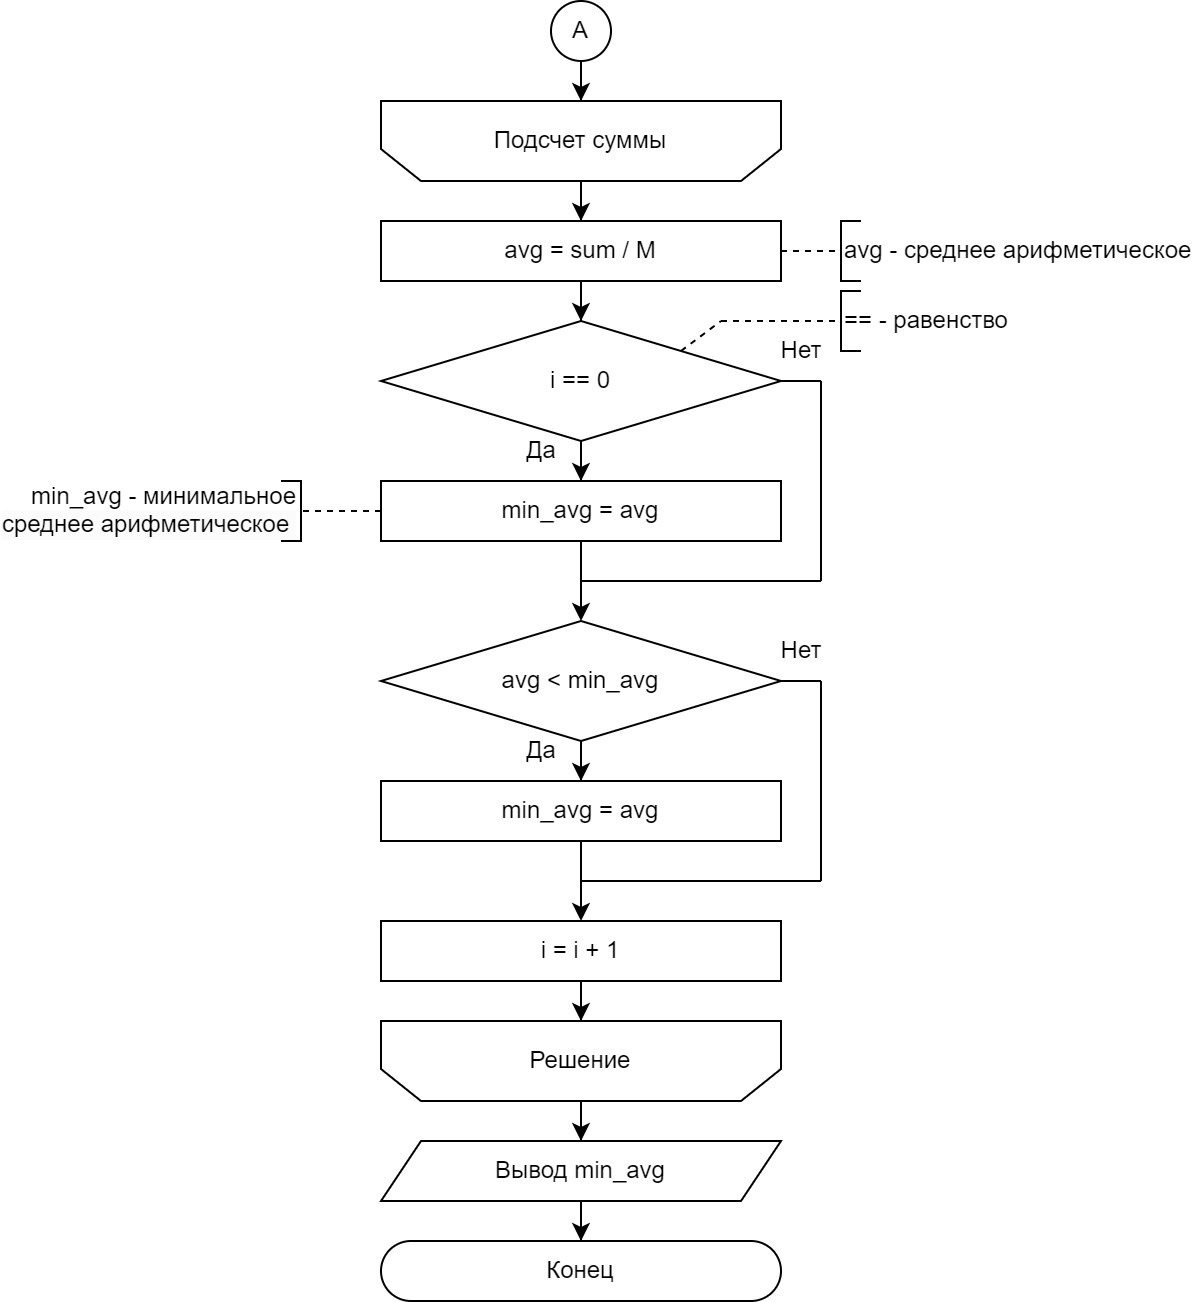

The diagram above was exported from draw.io. Its source (the exported page's mxGraphModel, read from the mxfile embedded in the PNG):
<mxGraphModel dx="2868" dy="1768" grid="1" gridSize="10" guides="1" tooltips="1" connect="1" arrows="1" fold="1" page="1" pageScale="1" pageWidth="827" pageHeight="1169" math="0" shadow="0">
  <root>
    <mxCell id="0" />
    <mxCell id="1" parent="0" />
    <mxCell id="2" value="&lt;div style=&quot;&quot;&gt;&lt;span style=&quot;text-wrap: nowrap;&quot;&gt;min_avg - минимальное&lt;/span&gt;&lt;/div&gt;&lt;div style=&quot;forced-color-adjust: none; color: rgb(0, 0, 0); font-family: Helvetica; font-size: 12px; font-style: normal; font-variant-ligatures: normal; font-variant-caps: normal; font-weight: 400; letter-spacing: normal; orphans: 2; text-indent: 0px; text-transform: none; widows: 2; word-spacing: 0px; -webkit-text-stroke-width: 0px; white-space: nowrap; background-color: rgb(251, 251, 251); text-decoration-thickness: initial; text-decoration-style: initial; text-decoration-color: initial;&quot;&gt;среднее арифметическое&amp;nbsp;&lt;/div&gt;" style="text;whiteSpace=wrap;html=1;align=right;" vertex="1" parent="1">
      <mxGeometry x="4980" y="1214" width="150" height="50" as="geometry" />
    </mxCell>
    <mxCell id="3" style="edgeStyle=orthogonalEdgeStyle;rounded=0;orthogonalLoop=1;jettySize=auto;html=1;" edge="1" source="4" target="6" parent="1">
      <mxGeometry relative="1" as="geometry" />
    </mxCell>
    <mxCell id="4" value="Подсчет суммы" style="shape=loopLimit;whiteSpace=wrap;html=1;direction=west;" vertex="1" parent="1">
      <mxGeometry x="5170" y="1030" width="200" height="40" as="geometry" />
    </mxCell>
    <mxCell id="5" style="edgeStyle=orthogonalEdgeStyle;rounded=0;orthogonalLoop=1;jettySize=auto;html=1;" edge="1" source="6" target="10" parent="1">
      <mxGeometry relative="1" as="geometry" />
    </mxCell>
    <mxCell id="6" value="avg = sum / M" style="rounded=0;whiteSpace=wrap;html=1;" vertex="1" parent="1">
      <mxGeometry x="5170" y="1090" width="200" height="30" as="geometry" />
    </mxCell>
    <mxCell id="7" value="avg - среднее арифметическое" style="strokeWidth=1;html=1;shape=mxgraph.flowchart.annotation_1;align=left;pointerEvents=1;" vertex="1" parent="1">
      <mxGeometry x="5400" y="1090" width="10" height="30" as="geometry" />
    </mxCell>
    <mxCell id="8" value="" style="endArrow=none;html=1;rounded=0;entryX=0;entryY=0.5;entryDx=0;entryDy=0;entryPerimeter=0;exitX=1;exitY=0.5;exitDx=0;exitDy=0;dashed=1;" edge="1" target="7" parent="1">
      <mxGeometry width="50" height="50" relative="1" as="geometry">
        <mxPoint x="5370" y="1105" as="sourcePoint" />
        <mxPoint x="5450" y="1095" as="targetPoint" />
      </mxGeometry>
    </mxCell>
    <mxCell id="9" style="edgeStyle=orthogonalEdgeStyle;rounded=0;orthogonalLoop=1;jettySize=auto;html=1;" edge="1" source="10" target="12" parent="1">
      <mxGeometry relative="1" as="geometry" />
    </mxCell>
    <mxCell id="10" value="i == 0" style="rhombus;whiteSpace=wrap;html=1;" vertex="1" parent="1">
      <mxGeometry x="5170" y="1140" width="200" height="60" as="geometry" />
    </mxCell>
    <mxCell id="11" style="edgeStyle=orthogonalEdgeStyle;rounded=0;orthogonalLoop=1;jettySize=auto;html=1;" edge="1" source="12" target="14" parent="1">
      <mxGeometry relative="1" as="geometry" />
    </mxCell>
    <mxCell id="12" value="min_avg = avg" style="rounded=0;whiteSpace=wrap;html=1;" vertex="1" parent="1">
      <mxGeometry x="5170" y="1220" width="200" height="30" as="geometry" />
    </mxCell>
    <mxCell id="13" style="edgeStyle=orthogonalEdgeStyle;rounded=0;orthogonalLoop=1;jettySize=auto;html=1;" edge="1" source="14" target="21" parent="1">
      <mxGeometry relative="1" as="geometry" />
    </mxCell>
    <mxCell id="14" value="avg &amp;lt; min_avg" style="rhombus;whiteSpace=wrap;html=1;" vertex="1" parent="1">
      <mxGeometry x="5170" y="1290" width="200" height="60" as="geometry" />
    </mxCell>
    <mxCell id="15" value="" style="endArrow=none;html=1;rounded=0;entryX=1;entryY=0.5;entryDx=0;entryDy=0;" edge="1" target="10" parent="1">
      <mxGeometry width="50" height="50" relative="1" as="geometry">
        <mxPoint x="5390" y="1170" as="sourcePoint" />
        <mxPoint x="5310" y="1230" as="targetPoint" />
      </mxGeometry>
    </mxCell>
    <mxCell id="16" value="" style="endArrow=none;html=1;rounded=0;" edge="1" parent="1">
      <mxGeometry width="50" height="50" relative="1" as="geometry">
        <mxPoint x="5270" y="1270" as="sourcePoint" />
        <mxPoint x="5390" y="1270" as="targetPoint" />
      </mxGeometry>
    </mxCell>
    <mxCell id="17" value="" style="endArrow=none;html=1;rounded=0;" edge="1" parent="1">
      <mxGeometry width="50" height="50" relative="1" as="geometry">
        <mxPoint x="5390" y="1270" as="sourcePoint" />
        <mxPoint x="5390" y="1170" as="targetPoint" />
      </mxGeometry>
    </mxCell>
    <mxCell id="18" value="Да" style="text;html=1;align=center;verticalAlign=middle;resizable=0;points=[];autosize=1;strokeColor=none;fillColor=none;" vertex="1" parent="1">
      <mxGeometry x="5230" y="1190" width="40" height="30" as="geometry" />
    </mxCell>
    <mxCell id="19" value="Нет" style="text;html=1;align=center;verticalAlign=middle;resizable=0;points=[];autosize=1;strokeColor=none;fillColor=none;" vertex="1" parent="1">
      <mxGeometry x="5360" y="1140" width="40" height="30" as="geometry" />
    </mxCell>
    <mxCell id="20" style="edgeStyle=orthogonalEdgeStyle;rounded=0;orthogonalLoop=1;jettySize=auto;html=1;" edge="1" source="21" target="23" parent="1">
      <mxGeometry relative="1" as="geometry" />
    </mxCell>
    <mxCell id="21" value="min_avg = avg" style="rounded=0;whiteSpace=wrap;html=1;" vertex="1" parent="1">
      <mxGeometry x="5170" y="1370" width="200" height="30" as="geometry" />
    </mxCell>
    <mxCell id="22" style="edgeStyle=orthogonalEdgeStyle;rounded=0;orthogonalLoop=1;jettySize=auto;html=1;" edge="1" source="23" target="28" parent="1">
      <mxGeometry relative="1" as="geometry" />
    </mxCell>
    <mxCell id="23" value="i = i + 1" style="rounded=0;whiteSpace=wrap;html=1;" vertex="1" parent="1">
      <mxGeometry x="5170" y="1440" width="200" height="30" as="geometry" />
    </mxCell>
    <mxCell id="24" value="" style="endArrow=none;html=1;rounded=0;entryX=1;entryY=0.5;entryDx=0;entryDy=0;" edge="1" target="14" parent="1">
      <mxGeometry width="50" height="50" relative="1" as="geometry">
        <mxPoint x="5390" y="1320" as="sourcePoint" />
        <mxPoint x="5330" y="1350" as="targetPoint" />
      </mxGeometry>
    </mxCell>
    <mxCell id="25" value="" style="endArrow=none;html=1;rounded=0;" edge="1" parent="1">
      <mxGeometry width="50" height="50" relative="1" as="geometry">
        <mxPoint x="5270" y="1420" as="sourcePoint" />
        <mxPoint x="5390" y="1420" as="targetPoint" />
      </mxGeometry>
    </mxCell>
    <mxCell id="26" value="" style="endArrow=none;html=1;rounded=0;" edge="1" parent="1">
      <mxGeometry width="50" height="50" relative="1" as="geometry">
        <mxPoint x="5390" y="1420" as="sourcePoint" />
        <mxPoint x="5390" y="1320" as="targetPoint" />
      </mxGeometry>
    </mxCell>
    <mxCell id="27" style="edgeStyle=orthogonalEdgeStyle;rounded=0;orthogonalLoop=1;jettySize=auto;html=1;" edge="1" source="28" target="30" parent="1">
      <mxGeometry relative="1" as="geometry" />
    </mxCell>
    <mxCell id="28" value="Решение" style="shape=loopLimit;whiteSpace=wrap;html=1;direction=west;" vertex="1" parent="1">
      <mxGeometry x="5170" y="1490" width="200" height="40" as="geometry" />
    </mxCell>
    <mxCell id="29" style="edgeStyle=orthogonalEdgeStyle;rounded=0;orthogonalLoop=1;jettySize=auto;html=1;" edge="1" source="30" target="31" parent="1">
      <mxGeometry relative="1" as="geometry" />
    </mxCell>
    <mxCell id="30" value="Вывод min_avg" style="shape=parallelogram;perimeter=parallelogramPerimeter;whiteSpace=wrap;html=1;fixedSize=1;" vertex="1" parent="1">
      <mxGeometry x="5170" y="1550" width="200" height="30" as="geometry" />
    </mxCell>
    <mxCell id="31" value="Конец" style="rounded=1;whiteSpace=wrap;html=1;arcSize=50;" vertex="1" parent="1">
      <mxGeometry x="5170" y="1600" width="200" height="30" as="geometry" />
    </mxCell>
    <mxCell id="32" value="" style="strokeWidth=1;html=1;shape=mxgraph.flowchart.annotation_1;align=left;pointerEvents=1;flipH=1;" vertex="1" parent="1">
      <mxGeometry x="5120" y="1220" width="10" height="30" as="geometry" />
    </mxCell>
    <mxCell id="33" value="" style="endArrow=none;html=1;rounded=0;entryX=0;entryY=0.5;entryDx=0;entryDy=0;entryPerimeter=0;dashed=1;exitX=0;exitY=0.5;exitDx=0;exitDy=0;" edge="1" source="12" target="32" parent="1">
      <mxGeometry width="50" height="50" relative="1" as="geometry">
        <mxPoint x="5170" y="1232" as="sourcePoint" />
        <mxPoint x="5170" y="1225" as="targetPoint" />
      </mxGeometry>
    </mxCell>
    <mxCell id="34" value="Да" style="text;html=1;align=center;verticalAlign=middle;resizable=0;points=[];autosize=1;strokeColor=none;fillColor=none;" vertex="1" parent="1">
      <mxGeometry x="5230" y="1340" width="40" height="30" as="geometry" />
    </mxCell>
    <mxCell id="35" value="Нет" style="text;html=1;align=center;verticalAlign=middle;resizable=0;points=[];autosize=1;strokeColor=none;fillColor=none;" vertex="1" parent="1">
      <mxGeometry x="5360" y="1290" width="40" height="30" as="geometry" />
    </mxCell>
    <mxCell id="36" value="== - равенство" style="strokeWidth=1;html=1;shape=mxgraph.flowchart.annotation_1;align=left;pointerEvents=1;" vertex="1" parent="1">
      <mxGeometry x="5400" y="1125" width="10" height="30" as="geometry" />
    </mxCell>
    <mxCell id="37" value="" style="endArrow=none;html=1;rounded=0;entryX=0;entryY=0.5;entryDx=0;entryDy=0;entryPerimeter=0;dashed=1;" edge="1" target="36" parent="1">
      <mxGeometry width="50" height="50" relative="1" as="geometry">
        <mxPoint x="5340" y="1140" as="sourcePoint" />
        <mxPoint x="5430" y="1133.94" as="targetPoint" />
      </mxGeometry>
    </mxCell>
    <mxCell id="38" value="" style="endArrow=none;html=1;rounded=0;exitX=1;exitY=0;exitDx=0;exitDy=0;dashed=1;" edge="1" parent="1">
      <mxGeometry width="50" height="50" relative="1" as="geometry">
        <mxPoint x="5320" y="1155" as="sourcePoint" />
        <mxPoint x="5340" y="1140" as="targetPoint" />
      </mxGeometry>
    </mxCell>
    <mxCell id="39" style="edgeStyle=orthogonalEdgeStyle;rounded=0;orthogonalLoop=1;jettySize=auto;html=1;" edge="1" source="40" target="4" parent="1">
      <mxGeometry relative="1" as="geometry" />
    </mxCell>
    <mxCell id="40" value="А" style="ellipse;whiteSpace=wrap;html=1;aspect=fixed;" vertex="1" parent="1">
      <mxGeometry x="5255" y="980" width="30" height="30" as="geometry" />
    </mxCell>
  </root>
</mxGraphModel>